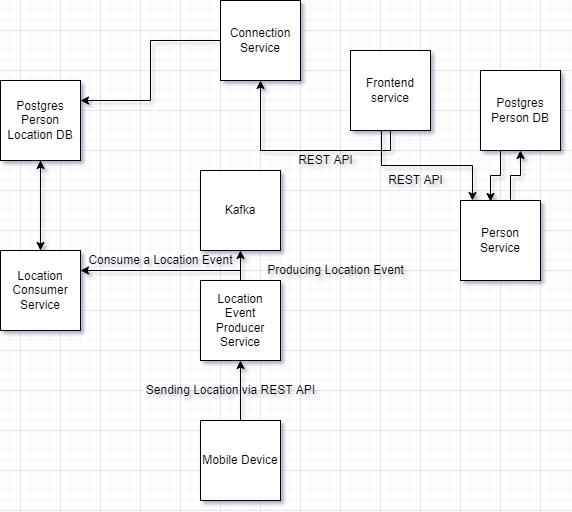

The diagram above was exported from draw.io. Its source (the exported page's mxGraphModel, read from the mxfile embedded in the PNG):
<mxGraphModel dx="868" dy="450" grid="1" gridSize="10" guides="1" tooltips="1" connect="1" arrows="1" fold="1" page="1" pageScale="1" pageWidth="850" pageHeight="1100" math="0" shadow="0">
  <root>
    <mxCell id="0" />
    <mxCell id="1" parent="0" />
    <mxCell id="N-fCXhvbH1P6NbQZw1ss-3" value="" style="edgeStyle=orthogonalEdgeStyle;rounded=0;orthogonalLoop=1;jettySize=auto;html=1;" edge="1" parent="1" source="N-fCXhvbH1P6NbQZw1ss-1" target="N-fCXhvbH1P6NbQZw1ss-2">
      <mxGeometry relative="1" as="geometry" />
    </mxCell>
    <mxCell id="N-fCXhvbH1P6NbQZw1ss-1" value="Mobile Device" style="whiteSpace=wrap;html=1;aspect=fixed;" vertex="1" parent="1">
      <mxGeometry x="380" y="990" width="80" height="80" as="geometry" />
    </mxCell>
    <mxCell id="N-fCXhvbH1P6NbQZw1ss-8" value="" style="edgeStyle=orthogonalEdgeStyle;rounded=0;orthogonalLoop=1;jettySize=auto;html=1;" edge="1" parent="1" source="N-fCXhvbH1P6NbQZw1ss-2" target="N-fCXhvbH1P6NbQZw1ss-7">
      <mxGeometry relative="1" as="geometry" />
    </mxCell>
    <mxCell id="N-fCXhvbH1P6NbQZw1ss-2" value="Location Event Producer Service" style="whiteSpace=wrap;html=1;aspect=fixed;" vertex="1" parent="1">
      <mxGeometry x="380" y="850" width="80" height="80" as="geometry" />
    </mxCell>
    <mxCell id="N-fCXhvbH1P6NbQZw1ss-4" value="Sending Location via REST API" style="text;html=1;resizable=0;autosize=1;align=center;verticalAlign=middle;points=[];fillColor=none;strokeColor=none;rounded=0;" vertex="1" parent="1">
      <mxGeometry x="320" y="950" width="180" height="20" as="geometry" />
    </mxCell>
    <mxCell id="N-fCXhvbH1P6NbQZw1ss-7" value="Kafka" style="whiteSpace=wrap;html=1;aspect=fixed;" vertex="1" parent="1">
      <mxGeometry x="380" y="740" width="80" height="80" as="geometry" />
    </mxCell>
    <mxCell id="N-fCXhvbH1P6NbQZw1ss-9" value="Producing Location Event" style="text;html=1;resizable=0;autosize=1;align=center;verticalAlign=middle;points=[];fillColor=none;strokeColor=none;rounded=0;" vertex="1" parent="1">
      <mxGeometry x="440" y="830" width="150" height="20" as="geometry" />
    </mxCell>
    <mxCell id="N-fCXhvbH1P6NbQZw1ss-10" value="Location Consumer Service" style="whiteSpace=wrap;html=1;aspect=fixed;" vertex="1" parent="1">
      <mxGeometry x="180" y="820" width="80" height="80" as="geometry" />
    </mxCell>
    <mxCell id="N-fCXhvbH1P6NbQZw1ss-12" value="" style="edgeStyle=orthogonalEdgeStyle;rounded=0;orthogonalLoop=1;jettySize=auto;html=1;entryX=1;entryY=0.25;entryDx=0;entryDy=0;" edge="1" parent="1" target="N-fCXhvbH1P6NbQZw1ss-10">
      <mxGeometry relative="1" as="geometry">
        <mxPoint x="420" y="840" as="sourcePoint" />
        <mxPoint x="430" y="830" as="targetPoint" />
      </mxGeometry>
    </mxCell>
    <mxCell id="N-fCXhvbH1P6NbQZw1ss-13" value="Postgres Person Location DB" style="whiteSpace=wrap;html=1;aspect=fixed;" vertex="1" parent="1">
      <mxGeometry x="180" y="650" width="80" height="80" as="geometry" />
    </mxCell>
    <mxCell id="N-fCXhvbH1P6NbQZw1ss-14" value="" style="edgeStyle=orthogonalEdgeStyle;rounded=0;orthogonalLoop=1;jettySize=auto;html=1;entryX=0.5;entryY=1;entryDx=0;entryDy=0;exitX=0.5;exitY=0;exitDx=0;exitDy=0;" edge="1" parent="1" source="N-fCXhvbH1P6NbQZw1ss-10" target="N-fCXhvbH1P6NbQZw1ss-13">
      <mxGeometry relative="1" as="geometry">
        <mxPoint x="430" y="850" as="sourcePoint" />
        <mxPoint x="330" y="840" as="targetPoint" />
      </mxGeometry>
    </mxCell>
    <mxCell id="N-fCXhvbH1P6NbQZw1ss-15" value="" style="edgeStyle=orthogonalEdgeStyle;rounded=0;orthogonalLoop=1;jettySize=auto;html=1;entryX=0.5;entryY=0;entryDx=0;entryDy=0;exitX=0.5;exitY=1;exitDx=0;exitDy=0;" edge="1" parent="1" source="N-fCXhvbH1P6NbQZw1ss-13" target="N-fCXhvbH1P6NbQZw1ss-10">
      <mxGeometry relative="1" as="geometry">
        <mxPoint x="440" y="860" as="sourcePoint" />
        <mxPoint x="340" y="850" as="targetPoint" />
      </mxGeometry>
    </mxCell>
    <mxCell id="N-fCXhvbH1P6NbQZw1ss-16" value="Consume a Location Event" style="text;html=1;resizable=0;autosize=1;align=center;verticalAlign=middle;points=[];fillColor=none;strokeColor=none;rounded=0;" vertex="1" parent="1">
      <mxGeometry x="260" y="820" width="160" height="20" as="geometry" />
    </mxCell>
    <mxCell id="N-fCXhvbH1P6NbQZw1ss-17" value="Postgres Person DB" style="whiteSpace=wrap;html=1;aspect=fixed;" vertex="1" parent="1">
      <mxGeometry x="660" y="640" width="80" height="80" as="geometry" />
    </mxCell>
    <mxCell id="N-fCXhvbH1P6NbQZw1ss-18" value="Person Service" style="whiteSpace=wrap;html=1;aspect=fixed;" vertex="1" parent="1">
      <mxGeometry x="640" y="770" width="80" height="80" as="geometry" />
    </mxCell>
    <mxCell id="N-fCXhvbH1P6NbQZw1ss-20" value="" style="edgeStyle=orthogonalEdgeStyle;rounded=0;orthogonalLoop=1;jettySize=auto;html=1;exitX=0.625;exitY=-0.012;exitDx=0;exitDy=0;exitPerimeter=0;entryX=0.5;entryY=1;entryDx=0;entryDy=0;" edge="1" parent="1" source="N-fCXhvbH1P6NbQZw1ss-18" target="N-fCXhvbH1P6NbQZw1ss-17">
      <mxGeometry relative="1" as="geometry">
        <mxPoint x="430" y="1000" as="sourcePoint" />
        <mxPoint x="430" y="940" as="targetPoint" />
      </mxGeometry>
    </mxCell>
    <mxCell id="N-fCXhvbH1P6NbQZw1ss-21" value="" style="edgeStyle=orthogonalEdgeStyle;rounded=0;orthogonalLoop=1;jettySize=auto;html=1;exitX=0.25;exitY=1;exitDx=0;exitDy=0;entryX=0.375;entryY=0.013;entryDx=0;entryDy=0;entryPerimeter=0;" edge="1" parent="1" source="N-fCXhvbH1P6NbQZw1ss-17" target="N-fCXhvbH1P6NbQZw1ss-18">
      <mxGeometry relative="1" as="geometry">
        <mxPoint x="700" y="720" as="sourcePoint" />
        <mxPoint x="700" y="760" as="targetPoint" />
      </mxGeometry>
    </mxCell>
    <mxCell id="N-fCXhvbH1P6NbQZw1ss-22" value="Frontend service" style="whiteSpace=wrap;html=1;aspect=fixed;" vertex="1" parent="1">
      <mxGeometry x="530" y="620" width="80" height="80" as="geometry" />
    </mxCell>
    <mxCell id="N-fCXhvbH1P6NbQZw1ss-26" value="REST API" style="text;html=1;resizable=0;autosize=1;align=center;verticalAlign=middle;points=[];fillColor=none;strokeColor=none;rounded=0;" vertex="1" parent="1">
      <mxGeometry x="560" y="740" width="70" height="20" as="geometry" />
    </mxCell>
    <mxCell id="N-fCXhvbH1P6NbQZw1ss-27" value="" style="edgeStyle=orthogonalEdgeStyle;rounded=0;orthogonalLoop=1;jettySize=auto;html=1;exitX=0.388;exitY=1;exitDx=0;exitDy=0;exitPerimeter=0;" edge="1" parent="1" source="N-fCXhvbH1P6NbQZw1ss-22">
      <mxGeometry relative="1" as="geometry">
        <mxPoint x="690" y="730" as="sourcePoint" />
        <mxPoint x="652" y="770" as="targetPoint" />
      </mxGeometry>
    </mxCell>
    <mxCell id="N-fCXhvbH1P6NbQZw1ss-28" value="Connection Service" style="whiteSpace=wrap;html=1;aspect=fixed;" vertex="1" parent="1">
      <mxGeometry x="400" y="570" width="80" height="80" as="geometry" />
    </mxCell>
    <mxCell id="N-fCXhvbH1P6NbQZw1ss-30" value="REST API" style="text;html=1;resizable=0;autosize=1;align=center;verticalAlign=middle;points=[];fillColor=none;strokeColor=none;rounded=0;" vertex="1" parent="1">
      <mxGeometry x="470" y="720" width="70" height="20" as="geometry" />
    </mxCell>
    <mxCell id="N-fCXhvbH1P6NbQZw1ss-31" value="" style="edgeStyle=orthogonalEdgeStyle;rounded=0;orthogonalLoop=1;jettySize=auto;html=1;exitX=0.5;exitY=1;exitDx=0;exitDy=0;entryX=0.5;entryY=1;entryDx=0;entryDy=0;" edge="1" parent="1" source="N-fCXhvbH1P6NbQZw1ss-22" target="N-fCXhvbH1P6NbQZw1ss-28">
      <mxGeometry relative="1" as="geometry">
        <mxPoint x="571.04" y="710" as="sourcePoint" />
        <mxPoint x="662" y="780" as="targetPoint" />
      </mxGeometry>
    </mxCell>
    <mxCell id="N-fCXhvbH1P6NbQZw1ss-32" value="" style="edgeStyle=orthogonalEdgeStyle;rounded=0;orthogonalLoop=1;jettySize=auto;html=1;exitX=0;exitY=0.5;exitDx=0;exitDy=0;entryX=1;entryY=0.25;entryDx=0;entryDy=0;" edge="1" parent="1" source="N-fCXhvbH1P6NbQZw1ss-28" target="N-fCXhvbH1P6NbQZw1ss-13">
      <mxGeometry relative="1" as="geometry">
        <mxPoint x="581.04" y="720" as="sourcePoint" />
        <mxPoint x="672" y="790" as="targetPoint" />
      </mxGeometry>
    </mxCell>
  </root>
</mxGraphModel>